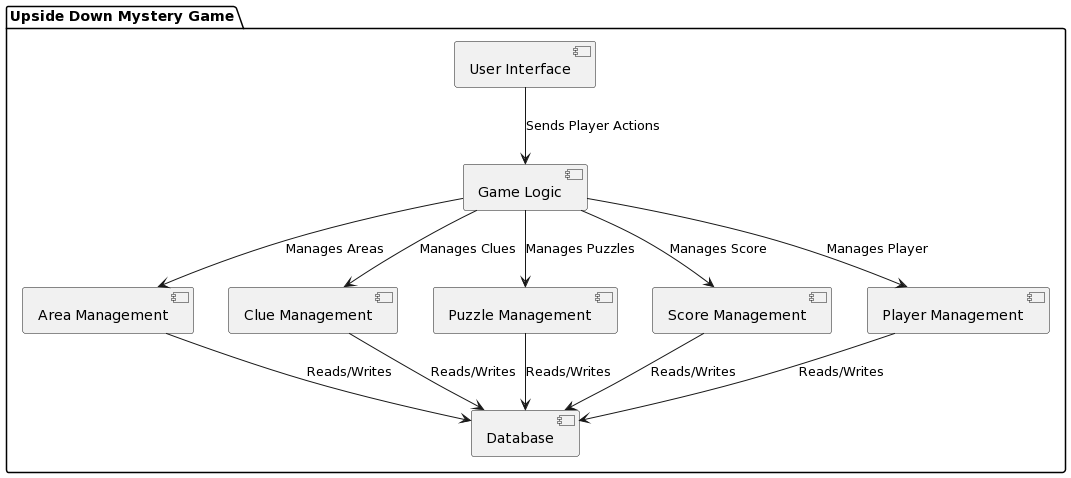

The diagram above was rendered by PlantUML. Its source (embedded in the PNG):
@startuml
package "Upside Down Mystery Game" {

  [User Interface] as UI
  [Game Logic] as GL
  [Area Management] as RM
  [Clue Management] as CM
  [Puzzle Management] as PM
  [Score Management] as SM
  [Player Management] as PMM
  [Database] as DB

  UI --> GL : Sends Player Actions
  GL --> RM : Manages Areas
  GL --> CM : Manages Clues
  GL --> PM : Manages Puzzles
  GL --> SM : Manages Score
  GL --> PMM : Manages Player

  RM --> DB : Reads/Writes
  CM --> DB : Reads/Writes
  PM --> DB : Reads/Writes
  SM --> DB : Reads/Writes
  PMM --> DB : Reads/Writes

}
@enduml